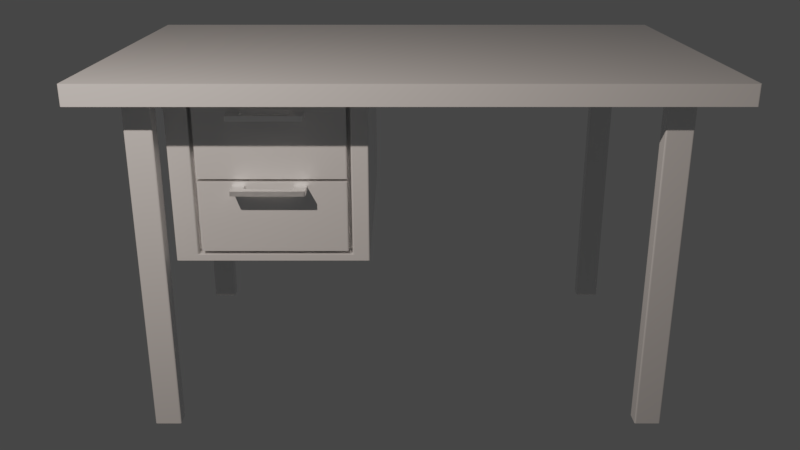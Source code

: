 # Source: Desk.blend  (saved by Blender 2.79.0; exported with 4.5.12 LTS)
import bpy
from mathutils import Matrix  # noqa: F401  (used for matrix-valued properties, if any)

bpy.ops.wm.read_factory_settings(use_empty=True)
scene = bpy.context.scene
scene.name = 'Scene'

# ---- collections
col_collection_1 = bpy.data.collections.new('Collection 1'); scene.collection.children.link(col_collection_1)
col_collection_2 = bpy.data.collections.new('Collection 2'); scene.collection.children.link(col_collection_2)
col_collection_2.hide_render = True
col_collection_2.hide_viewport = True
col_collection_3 = bpy.data.collections.new('Collection 3'); scene.collection.children.link(col_collection_3)
col_collection_3.hide_render = True
col_collection_3.hide_viewport = True

# ---- materials (node trees are filled in below, after node groups)
mat_wood = bpy.data.materials.new('Wood')
mat_wood.alpha_threshold = 0.0
mat_wood.preview_render_type = 'SHADERBALL'
mat_wood.roughness = 0.5
mat_metal = bpy.data.materials.new('Metal')
mat_metal.alpha_threshold = 0.0
mat_metal.roughness = 0.5

# ---- material node trees
mat_wood.use_nodes = True; mat_wood.node_tree.nodes.clear()
_N = mat_wood.node_tree.nodes; _L = mat_wood.node_tree.links
n0 = _N.new('ShaderNodeOutputMaterial'); n0.name = 'Material Output'; n0.location = (927, 769)
n1 = _N.new('ShaderNodeBsdfPrincipled'); n1.name = 'Principled BSDF'; n1.location = (667, 798)
n1.width = 150
n1.subsurface_method = 'BURLEY'
n1.inputs[2].default_value = 0.25
n1.inputs[3].default_value = 1.45
n1.inputs[9].default_value = (1.0, 1.0, 1.0)
n1.inputs[13].default_value = 0.6417
_L.new(n1.outputs[0], n0.inputs[0])
n0.is_active_output = True
mat_metal.use_nodes = True; mat_metal.node_tree.nodes.clear()
_N = mat_metal.node_tree.nodes; _L = mat_metal.node_tree.links
n0 = _N.new('ShaderNodeOutputMaterial'); n0.name = 'Material Output'; n0.location = (502, 311)
n1 = _N.new('ShaderNodeBsdfPrincipled'); n1.name = 'Principled BSDF'; n1.location = (260, 348)
n1.width = 150
n1.subsurface_method = 'BURLEY'
n1.inputs[0].default_value = (1.0, 1.0, 1.0, 1.0)
n1.inputs[1].default_value = 1.0
n1.inputs[3].default_value = 1.45
n1.inputs[9].default_value = (1.0, 1.0, 1.0)
n2 = _N.new('ShaderNodeTexNoise'); n2.name = 'Noise Texture'; n2.location = (-280, 191)
n2.inputs[2].default_value = 100.0
n2.inputs[3].default_value = 100.0
n3 = _N.new('ShaderNodeValToRGB'); n3.name = 'ColorRamp'; n3.location = (-99, 211)
while len(n3.color_ramp.elements) > 1: n3.color_ramp.elements.remove(n3.color_ramp.elements[-1])
n3.color_ramp.elements[0].position = 0.3864; n3.color_ramp.elements[0].color = (0.5358, 0.5358, 0.5358, 1.0)
_e = n3.color_ramp.elements.new(0.6455); _e.color = (0.5965, 0.5965, 0.5965, 1.0)
_L.new(n1.outputs[0], n0.inputs[0])
_L.new(n2.outputs[0], n3.inputs[0])
_L.new(n3.outputs[0], n1.inputs[2])
n0.is_active_output = True

# ---- world
world_world = bpy.data.worlds.new('World'); scene.world = world_world
world_world.color = (0.05088, 0.05088, 0.05088)
world_world.use_sun_shadow = False
world_world.sun_shadow_jitter_overblur = 0.0
world_world.cycles.sampling_method = 'MANUAL'

# ---- cameras
cam_camera_001 = bpy.data.cameras.new('Camera.001')
cam_camera_001.clip_end = 100.0
cam_camera_001.lens = 35.0
cam_camera_001.sensor_width = 32.0
cam_camera_001.sensor_height = 18.0
cam_camera_001.display_size = 2.0
cam_camera_001.dof.focus_distance = 0.0
cam_camera = bpy.data.cameras.new('Camera')
cam_camera.clip_end = 100.0
cam_camera.lens = 35.0
cam_camera.sensor_width = 32.0
cam_camera.sensor_height = 18.0
cam_camera.ortho_scale = 7.314
cam_camera.dof.focus_distance = 0.0

# ---- lights
light_point = bpy.data.lights.new('Point', 'POINT')
light_point.transmission_factor = 0.0
light_point.energy = 1.0
light_point.shadow_buffer_clip_start = 0.5
light_point.shadow_soft_size = 0.1
light_point.shadow_maximum_resolution = 0.006
light_point.use_absolute_resolution = True
light_point.use_nodes = True; light_point.node_tree.nodes.clear()
_N = light_point.node_tree.nodes; _L = light_point.node_tree.links
n0 = _N.new('ShaderNodeOutputLight'); n0.name = 'Lamp Output'; n0.location = (300, 300)
n1 = _N.new('ShaderNodeEmission'); n1.name = 'Emission'; n1.location = (10, 300)
n1.inputs[1].default_value = 2000.0
n2 = _N.new('ShaderNodeBlackbody'); n2.name = 'Blackbody'; n2.location = (-260, 303)
n2.inputs[0].default_value = 5500.0
_L.new(n1.outputs[0], n0.inputs[0])
_L.new(n2.outputs[0], n1.inputs[0])
n0.is_active_output = True

# ---- meshes
me_cube_002 = bpy.data.meshes.new('Cube.002')
me_cube_002.from_pydata([(-0.6789, 0.6913, -13.68), (-0.6789, 0.6913, -1.526), (-0.1802, 0.6913, -13.68), (-0.1802, 0.6913, -1.526), (-0.1922, 0.6913, -1.78), (-0.1922, 0.6913, -7.46), (-0.6669, 0.6913, -7.46), (-0.6669, 0.6913, -1.78), (-0.1922, 0.6913, -7.682), (-0.1922, 0.6913, -13.37), (-0.6669, 0.6913, -13.37), (-0.6669, 0.6913, -7.682), (-1.0, -1.0, -1.0), (-1.0, -1.0, 0.6138), (-1.0, 1.0, -1.0), (-1.0, 1.0, 0.6138), (1.0, -1.0, -1.0), (1.0, -1.0, 0.6138), (1.0, 1.0, -1.0), (1.0, 1.0, 0.6138), (-0.7692, -0.7692, -1.0), (-0.7692, 0.7692, -1.0), (0.7692, 0.7692, -1.0), (0.7692, -0.7692, -1.0), (-0.875, 1.0, -1.0), (0.875, 1.0, -1.0), (1.0, -0.875, -1.0), (-0.875, -1.0, -1.0), (-0.7692, -0.8558, -1.0), (-0.8558, -0.7692, -1.0), (-0.125, 0.75, -1.0), (-0.7692, 0.8558, -1.0), (-0.8558, 0.7692, -1.0), (0.7692, 0.8558, -1.0), (0.8558, 0.7692, -1.0), (-0.125, -0.75, -1.0), (0.7692, -0.8558, -1.0), (0.8558, -0.7692, -1.0), (0.8558, 0.8558, -1.0), (-0.8558, 0.8558, -1.0), (-0.8558, -0.8558, -1.0), (0.8558, -0.8558, -1.0), (-0.7692, -0.7692, -28.1), (-0.7692, 0.7692, -28.1), (0.7692, 0.7692, -28.1), (0.7692, -0.7692, -28.1), (-0.7692, -0.8558, -28.1), (-0.7692, 0.8558, -28.1), (0.7692, 0.8558, -28.1), (0.8558, 0.7692, -28.1), (0.7692, -0.8558, -28.1), (0.8558, -0.7692, -28.1), (0.8558, 0.8558, -28.1), (-0.8558, 0.8558, -28.1), (-0.8558, -0.8558, -28.1), (0.8558, -0.8558, -28.1), (-0.75, -0.75, -14.19), (-0.75, 0.75, -14.19), (-0.125, 0.75, -14.19), (-0.125, -0.75, -14.19), (-0.75, 0.75, -2.648), (-0.125, 0.75, -2.648), (-0.5156, 0.75, -2.648), (-0.3594, 0.75, -2.648), (-0.75, 0.75, -8.418), (-0.125, 0.75, -8.418), (-0.3594, 0.75, -8.418), (-0.5156, 0.75, -8.418), (-0.5547, 0.75, -2.648), (-0.3203, 0.75, -2.648), (-0.5547, 0.75, -8.418), (-0.3203, 0.75, -8.418), (-0.75, 0.75, -2.236), (-0.125, 0.75, -2.236), (-0.5156, 0.75, -2.236), (-0.3594, 0.75, -2.236), (-0.3398, 0.75, -2.648), (-0.75, 0.75, -8.006), (-0.125, 0.75, -8.006), (-0.3594, 0.75, -8.006), (-0.5156, 0.75, -8.006), (-0.5352, 0.75, -2.648), (-0.3203, 0.75, -2.236), (-0.5547, 0.75, -2.236), (-0.5547, 0.75, -8.006), (-0.5352, 0.75, -8.418), (-0.3203, 0.75, -8.006), (-0.3398, 0.75, -8.418), (-0.3398, 0.75, -8.006), (-0.5352, 0.75, -8.006), (-0.3398, 0.75, -2.236), (-0.5352, 0.75, -2.236), (-0.5156, 0.8383, -2.648), (-0.3594, 0.8383, -2.648), (-0.5547, 0.8383, -2.648), (-0.3203, 0.8383, -2.648), (-0.5156, 0.8383, -2.236), (-0.3594, 0.8383, -2.236), (-0.3398, 0.8383, -2.648), (-0.5352, 0.8383, -2.648), (-0.3203, 0.8383, -2.236), (-0.5547, 0.8383, -2.236), (-0.3398, 0.8383, -2.236), (-0.5352, 0.8383, -2.236), (-0.5156, 0.8134, -2.236), (-0.5156, 0.8, -2.648), (-0.3594, 0.8, -2.648), (-0.3594, 0.8, -2.236), (-0.3594, 0.8376, -8.418), (-0.5156, 0.8376, -8.418), (-0.5547, 0.8376, -8.418), (-0.3203, 0.8376, -8.418), (-0.3594, 0.8376, -8.006), (-0.5156, 0.8376, -8.006), (-0.5547, 0.8376, -8.006), (-0.5352, 0.8376, -8.418), (-0.3203, 0.8376, -8.006), (-0.3398, 0.8376, -8.418), (-0.3398, 0.8376, -8.006), (-0.5352, 0.8376, -8.006), (-0.5156, 0.7992, -8.006), (-0.5156, 0.7992, -8.418), (-0.3594, 0.7992, -8.418), (-0.3594, 0.7992, -8.006), (-0.8558, 0.7692, -28.1), (-0.8558, -0.7692, -28.1), (-0.6789, 0.75, -13.68), (-0.1802, 0.75, -13.68), (-0.1922, 0.75, -13.37), (-0.6669, 0.75, -13.37), (-0.1922, 0.75, -7.682), (-0.6669, 0.75, -7.682), (-0.6669, 0.75, -8.006), (-0.6669, 0.75, -8.418), (-0.1922, 0.75, -8.006), (-0.1922, 0.75, -8.418), (-0.6669, 0.75, -7.46), (-0.1922, 0.75, -7.46), (-0.1922, 0.75, -1.78), (-0.6669, 0.7571, -1.78), (-0.6669, 0.75, -2.236), (-0.6669, 0.75, -2.648), (-0.1922, 0.75, -2.236), (-0.1922, 0.75, -2.648), (-0.6789, 0.75, -8.006), (-0.6789, 0.75, -8.418), (-0.6789, 0.761, -1.526), (-0.1802, 0.75, -1.526), (-0.6789, 0.75, -2.236), (-0.6789, 0.75, -2.648), (-0.1802, 0.75, -2.236), (-0.1802, 0.75, -2.648), (-0.1802, 0.75, -8.006), (-0.1802, 0.75, -8.418)], [], [(0, 11, 10, 9, 2), (2, 3, 147, 150, 151, 152, 153, 127), (0, 2, 127, 126), (3, 1, 146, 147), (5, 137, 143, 142, 138, 4), (3, 5, 4, 7, 1), (6, 136, 137, 5), (4, 138, 139, 7), (9, 128, 135, 134, 130, 8), (2, 9, 8, 11, 0, 1, 7, 6, 5, 3), (10, 129, 128, 9), (8, 130, 131, 11), (12, 13, 15, 14), (14, 15, 19, 18, 25, 24), (18, 19, 17, 16, 26), (16, 17, 13, 12, 27), (19, 15, 13, 17), (23, 36, 28, 20, 35), (22, 33, 48, 44), (16, 41, 37, 34, 38, 18, 26), (31, 21, 43, 47), (33, 22, 30, 21, 31), (38, 34, 49, 52), (40, 12, 14, 39, 32, 29), (28, 40, 54, 46), (43, 124, 53, 47), (48, 52, 49, 44), (46, 54, 125, 42), (45, 51, 55, 50), (39, 31, 47, 53), (33, 38, 52, 48), (20, 28, 46, 42), (34, 22, 44, 49), (37, 41, 55, 51), (41, 36, 50, 55), (23, 37, 51, 45), (36, 23, 45, 50), (35, 20, 56, 59), (30, 22, 23, 35), (59, 56, 57, 58), (41, 16, 27, 12, 40, 28, 36), (30, 35, 59, 58, 65, 78, 61, 73), (63, 75, 107, 106), (82, 142, 143, 69), (81, 68, 94, 99), (74, 75, 63, 62), (85, 70, 110, 115), (67, 85, 115, 109, 121), (86, 134, 135, 71), (21, 30, 73, 150, 147, 146, 148, 72), (84, 70, 133, 132), (84, 89, 119, 114), (88, 86, 116, 118), (80, 79, 66, 67), (72, 148, 149, 60), (62, 81, 99, 92, 105), (82, 69, 95, 100), (103, 96, 92, 99), (102, 100, 95, 98), (97, 102, 98, 93), (101, 103, 99, 94), (68, 83, 101, 94), (75, 90, 102, 97, 107), (83, 91, 103, 101), (74, 62, 105, 104), (90, 82, 100, 102), (91, 74, 104, 96, 103), (76, 63, 106, 93, 98), (69, 76, 98, 95), (105, 106, 107, 104), (107, 97, 96, 104), (105, 92, 93, 106), (92, 96, 97, 93), (119, 113, 109, 115), (118, 116, 111, 117), (112, 118, 117, 108), (114, 119, 115, 110), (89, 80, 120, 113, 119), (66, 79, 123, 122), (86, 71, 111, 116), (79, 88, 118, 112, 123), (70, 84, 114, 110), (87, 66, 122, 108, 117), (80, 67, 121, 120), (71, 87, 117, 111), (108, 109, 113, 112), (121, 122, 123, 120), (113, 120, 123, 112), (121, 109, 108, 122), (39, 14, 24, 25, 18, 38, 33, 31), (21, 20, 29, 32), (58, 57, 64, 145, 126, 127, 153, 65), (79, 80, 89, 84, 132, 131, 130, 134, 86, 88), (21, 72, 60, 77, 64, 57, 56, 20), (39, 53, 124, 32), (32, 124, 43, 21), (37, 23, 22, 34), (29, 20, 42, 125), (40, 29, 125, 54), (136, 6, 7, 139, 140, 141), (144, 145, 64, 77), (140, 139, 138, 142, 82, 90, 75, 74, 91, 83), (135, 128, 129, 133, 70, 85, 67, 66, 87, 71), (153, 152, 78, 65), (146, 1, 0, 126, 145, 144, 149, 148), (152, 151, 61, 78), (143, 137, 136, 141, 68, 81, 62, 63, 76, 69), (149, 144, 77, 60), (141, 140, 83, 68), (151, 150, 73, 61), (129, 10, 11, 131, 132, 133)])
me_cube_002.polygons.foreach_set('material_index', [0, 0, 0, 0, 0, 0, 0, 0, 0, 0, 0, 0, 0, 0, 0, 0, 0, 0, 0, 0, 0, 0, 0, 0, 0, 0, 0, 0, 0, 0, 0, 0, 0, 0, 0, 0, 0, 0, 0, 0, 0, 0, 1, 0, 1, 0, 1, 1, 0, 0, 0, 1, 1, 0, 0, 1, 1, 1, 1, 1, 1, 1, 1, 1, 1, 1, 1, 1, 1, 1, 1, 1, 1, 1, 1, 1, 1, 1, 1, 1, 1, 1, 1, 1, 1, 1, 1, 1, 1, 0, 0, 0, 0, 0, 0, 0, 0, 0, 0, 0, 0, 0, 0, 0, 0, 0, 0, 0, 0, 0, 0])
me_cube_002.materials.append(mat_wood)
me_cube_002.materials.append(mat_metal)
me_cube_002.use_remesh_preserve_volume = False
me_cube_002.use_remesh_preserve_attributes = False
me_cube_002.use_mirror_vertex_groups = False
me_cube_002.update()
me_cube_004 = bpy.data.meshes.new('Cube.004')
me_cube_004.from_pydata([(-1.0, -1.0, -1.0), (-1.0, -1.0, 1.0), (-1.0, 1.0, -1.0), (-1.0, 1.0, 1.0), (1.0, -1.0, -1.0), (1.0, -1.0, 1.0), (1.0, 1.0, -1.0), (1.0, 1.0, 1.0)], [], [(0, 1, 3, 2), (2, 3, 7, 6), (6, 7, 5, 4), (4, 5, 1, 0), (2, 6, 4, 0), (7, 3, 1, 5)])
me_cube_004.use_remesh_preserve_volume = False
me_cube_004.use_remesh_preserve_attributes = False
me_cube_004.use_mirror_vertex_groups = False
me_cube_004.update()
me_cube_005 = bpy.data.meshes.new('Cube.005')
me_cube_005.from_pydata([(-1.0, -1.0, -1.0), (-1.0, -1.0, 1.0), (-1.0, 1.0, -1.0), (-1.0, 1.0, 1.0), (1.0, -1.0, -1.0), (1.0, -1.0, 1.0), (1.0, 1.0, -1.0), (1.0, 1.0, 1.0)], [], [(0, 1, 3, 2), (2, 3, 7, 6), (6, 7, 5, 4), (4, 5, 1, 0), (2, 6, 4, 0), (7, 3, 1, 5)])
me_cube_005.use_remesh_preserve_volume = False
me_cube_005.use_remesh_preserve_attributes = False
me_cube_005.use_mirror_vertex_groups = False
me_cube_005.update()
me_cube_006 = bpy.data.meshes.new('Cube.006')
me_cube_006.from_pydata([(-1.0, -1.0, -1.0), (-1.0, -1.0, 1.0), (-1.0, 1.0, -1.0), (-1.0, 1.0, 1.0), (1.0, -1.0, -1.0), (1.0, -1.0, 1.0), (1.0, 1.0, -1.0), (1.0, 1.0, 1.0)], [], [(0, 1, 3, 2), (2, 3, 7, 6), (6, 7, 5, 4), (4, 5, 1, 0), (2, 6, 4, 0), (7, 3, 1, 5)])
me_cube_006.use_remesh_preserve_volume = False
me_cube_006.use_remesh_preserve_attributes = False
me_cube_006.use_mirror_vertex_groups = False
me_cube_006.update()

# ---- objects
ob_camera_001 = bpy.data.objects.new('Camera.001', cam_camera_001)
ob_point = bpy.data.objects.new('Point', light_point)
ob_camera = bpy.data.objects.new('Camera', cam_camera)
ob_table = bpy.data.objects.new('Table', me_cube_002)
ob_lvl_1_cut = bpy.data.objects.new('Lvl 1 cut', me_cube_004)
ob_lvl_2_cut = bpy.data.objects.new('Lvl 2 cut', me_cube_005)
ob_lvl_2_cut_2 = bpy.data.objects.new('Lvl 2 cut 2', me_cube_006)

# ---- transforms, parenting, visibility, modifiers, constraints
ob_camera_001.location = (-0.1219, -13.82, 4.535)
ob_camera_001.rotation_euler = (1.217, -7.691e-17, 1.374e-17)
ob_camera_001.lineart.crease_threshold = 0.0
ob_point.location = (-4.973, -8.404, 7.667)
ob_point.lineart.crease_threshold = 0.0
ob_camera.location = (3.808, -6.508, 4.337)
ob_camera.rotation_euler = (1.109, 0.0, 0.8149)
ob_camera.lock_rotations_4d = False
ob_camera.empty_display_type = 'ARROWS'
ob_camera.color = (0.0, 0.0, 0.0, 0.0)
ob_camera.display_type = 'WIRE'
ob_camera.lineart.crease_threshold = 0.0
ob_table.location = (0.0, 0.0, 2.265)
ob_table.scale = (4.46, -2.837, 0.183)
ob_table.lineart.crease_threshold = 0.0
_vg = ob_table.vertex_groups.new(name='Leg.R')
_vg = ob_table.vertex_groups.new(name='Leg.L')
_m = ob_table.modifiers.new('Bevel', 'BEVEL')
_m.width = 1.0
_m.width_pct = 1.0
_m.segments = 8
_m.limit_method = 'NONE'
_m.spread = 0.0
ob_lvl_1_cut.location = (-1.916, -2.064, 0.8733)
ob_lvl_1_cut.scale = (1.112, 0.1029, 1.112)
ob_lvl_1_cut.hide_render = True
ob_lvl_1_cut.lineart.crease_threshold = 0.0
_m = ob_lvl_1_cut.modifiers.new('Boolean', 'BOOLEAN')
_m.object = ob_lvl_2_cut
_m.solver = 'FAST'
_m = ob_lvl_1_cut.modifiers.new('Boolean.001', 'BOOLEAN')
_m.object = ob_lvl_2_cut_2
_m.solver = 'FAST'
_m = ob_lvl_1_cut.modifiers.new('Boolean.002', 'BOOLEAN')
_m.solver = 'FAST'
ob_lvl_2_cut.location = (-1.916, -2.069, 1.419)
ob_lvl_2_cut.scale = (1.059, 0.1551, 0.5198)
ob_lvl_2_cut.hide_render = True
ob_lvl_2_cut.lineart.crease_threshold = 0.0
ob_lvl_2_cut_2.location = (-1.916, -2.069, 0.3377)
ob_lvl_2_cut_2.scale = (1.059, 0.1551, 0.5208)
ob_lvl_2_cut_2.hide_render = True
ob_lvl_2_cut_2.lineart.crease_threshold = 0.0

# ---- collection membership
col_collection_1.objects.link(ob_camera_001)
col_collection_1.objects.link(ob_point)
col_collection_1.objects.link(ob_camera)
col_collection_1.objects.link(ob_table)
col_collection_2.objects.link(ob_lvl_1_cut)
col_collection_3.objects.link(ob_lvl_2_cut)
col_collection_3.objects.link(ob_lvl_2_cut_2)

# ---- scene / render settings (as saved in the file)
scene.camera = ob_camera_001
scene.frame_start = 1; scene.frame_end = 250; scene.frame_set(1)
scene.render.engine = 'CYCLES'
scene.render.dither_intensity = 0.0
scene.cycles.use_denoising = False
scene.cycles.samples = 128
scene.cycles.sampling_pattern = 'TABULATED_SOBOL'
scene.cycles.use_adaptive_sampling = False
scene.cycles.use_light_tree = False
scene.cycles.blur_glossy = 0.0
scene.cycles.sample_clamp_indirect = 0.0
scene.view_settings.view_transform = 'Filmic'
bpy.context.view_layer.update()
